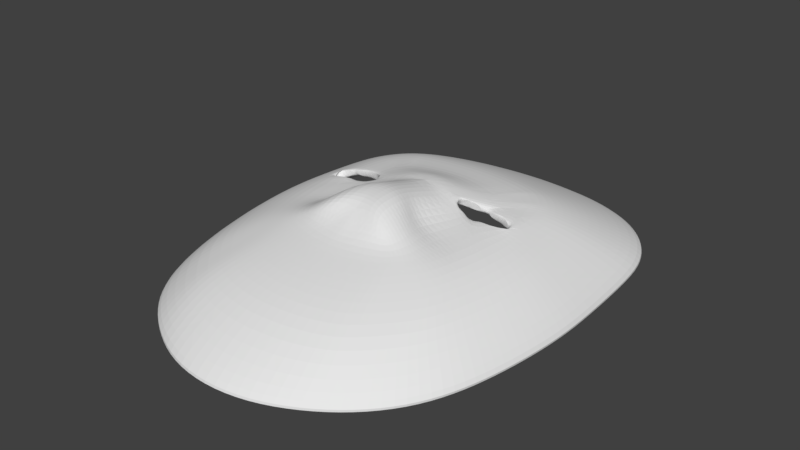 # Source: MaskPrototypeXiaotong.blend  (saved by Blender 2.77.0; exported with 4.5.12 LTS)
import bpy
from mathutils import Matrix  # noqa: F401  (used for matrix-valued properties, if any)

bpy.ops.wm.read_factory_settings(use_empty=True)
scene = bpy.context.scene
scene.name = 'Scene'

# ---- collections
col_collection_1 = bpy.data.collections.new('Collection 1'); scene.collection.children.link(col_collection_1)

# ---- materials (node trees are filled in below, after node groups)
mat_material = bpy.data.materials.new('Material')
mat_material.alpha_threshold = 0.0
mat_material.use_transparent_shadow = False
mat_material.roughness = 0.5
mat_material.line_color = (0.0, 0.0, 0.0, 1.0)

# ---- material node trees

# ---- world
world_world = bpy.data.worlds.new('World'); scene.world = world_world
world_world.color = (0.05088, 0.05088, 0.05088)
world_world.use_sun_shadow = False
world_world.sun_shadow_jitter_overblur = 0.0
world_world.cycles.sampling_method = 'MANUAL'

# ---- meshes
me_cube = bpy.data.meshes.new('Cube')
me_cube.from_pydata([(7.202, -1.368, 0.0), (7.062, -3.235, 0.0), (6.807, -5.091, 0.0), (6.414, -6.955, 0.0), (5.733, -8.648, 0.0), (4.643, -10.09, 0.0), (3.298, -11.19, 0.0), (1.757, -12.01, 0.0), (7.202, 0.4826, 0.0), (6.73, 5.94, 0.0), (6.15, 7.25, 0.0), (4.16, 9.15, 0.0), (2.66, 9.7, 0.0), (1.29, 9.9, 0.0), (7.02, 4.32, 0.0), (5.29, 8.31, 0.0), (0.736, -4.68, 3.18), (1.925, -4.114, 3.18), (0.7813, -3.714, 4.21), (5.897, -1.218, 1.61), (5.798, -2.785, 1.61), (5.571, -4.456, 1.61), (5.221, -6.078, 1.61), (4.684, -7.348, 1.61), (3.868, -8.411, 1.61), (3.143, -9.286, 1.61), (1.55, -9.82, 1.61), (5.878, 0.1266, 1.61), (5.29, 4.24, 1.61), (4.75, 5.2, 1.61), (3.34, 6.37, 1.61), (2.29, 6.74, 1.61), (1.12, 6.94, 1.61), (5.65, 3.07, 1.61), (4.11, 5.87, 1.61), (0.8, -0.32, 3.64), (4.825, -1.002, 2.35), (4.745, -2.236, 2.35), (4.52, -3.488, 2.35), (4.27, -4.718, 2.35), (3.881, -5.708, 2.35), (3.1, -6.57, 2.35), (2.565, -7.319, 2.35), (1.34, -7.846, 2.35), (4.806, 0.06187, 2.35), (4.33, 3.32, 2.35), (3.93, 4.04, 2.35), (2.87, 4.89, 2.35), (2.07, 5.16, 2.35), (1.02, 5.39, 2.35), (4.62, 2.41, 2.35), (3.45, 4.53, 2.35), (3.724, -0.7543, 2.85), (3.664, -1.676, 2.85), (3.559, -2.583, 2.85), (3.426, -3.473, 2.85), (3.186, -4.195, 2.85), (2.783, -4.867, 2.85), (2.093, -5.514, 2.85), (1.08, -5.933, 2.85), (3.744, 0.1072, 2.85), (3.47, 2.53, 2.85), (3.2, 3.09, 2.85), (2.45, 3.76, 2.85), (1.88, 3.95, 2.85), (0.91, 4.05, 2.85), (3.65, 1.83, 2.85), (2.87, 3.48, 2.85), (2.06, -0.87, 3.06), (1.347, -2.254, 3.06), (1.446, -2.884, 3.3), (1.817, -3.499, 3.3), (1.461, -4.456, 3.18), (0.7872, -3.144, 4.38), (0.7967, -2.437, 4.38), (2.25, 1.35, 3.06), (1.96, 1.82, 3.06), (1.61, 2.16, 3.06), (0.75, 2.38, 3.06), (0.95, 0.33, 3.64), (0.6131, -1.658, 4.17), (0.84, 0.78, 3.64), (0.51, 1.09, 3.64), (-7.298, -1.477, 0.0), (-7.149, -3.32, 0.0), (-6.864, -5.164, 0.0), (-6.443, -7.015, 0.0), (-5.743, -8.696, 0.0), (-4.634, -10.1, 0.0), (-3.27, -11.17, 0.0), (-1.757, -11.99, 0.0), (-7.317, 0.338, 0.0), (-6.73, 5.94, 0.0), (-6.15, 7.25, 0.0), (-4.16, 9.15, 0.0), (-2.66, 9.7, 0.0), (-1.29, 9.9, 0.0), (-7.02, 4.32, 0.0), (-5.29, 8.31, 0.0), (-0.904, -4.68, 3.18), (-2.164, -4.21, 3.18), (-1.003, -3.804, 4.21), (-5.983, -1.315, 1.61), (-5.874, -2.86, 1.61), (-5.622, -4.52, 1.61), (-5.246, -6.131, 1.61), (-4.692, -7.39, 1.61), (-3.86, -8.422, 1.61), (-3.109, -9.275, 1.61), (-1.55, -9.8, 1.61), (-5.979, -0.0009986, 1.61), (-5.29, 4.24, 1.61), (-4.75, 5.2, 1.61), (-3.34, 6.37, 1.61), (-2.29, 6.74, 1.61), (-1.12, 6.94, 1.61), (-5.65, 3.07, 1.61), (-4.11, 5.87, 1.61), (-0.1339, -3.329, 4.21), (0.0, 0.37, 3.72), (-0.8, -0.32, 3.64), (-4.895, -1.081, 2.35), (-4.808, -2.298, 2.35), (-4.561, -3.539, 2.35), (-4.289, -4.759, 2.35), (-3.887, -5.739, 2.35), (-3.1, -6.57, 2.35), (-2.548, -7.305, 2.35), (-1.34, -7.833, 2.35), (-4.888, -0.04173, 2.35), (-4.33, 3.32, 2.35), (-3.93, 4.04, 2.35), (-2.87, 4.89, 2.35), (-2.07, 5.16, 2.35), (-1.02, 5.39, 2.35), (-4.62, 2.41, 2.35), (-3.45, 4.53, 2.35), (-3.776, -0.8141, 2.85), (-3.711, -1.722, 2.85), (-3.589, -2.62, 2.85), (-3.44, -3.502, 2.85), (-3.19, -4.215, 2.85), (-2.78, -4.871, 2.85), (-2.084, -5.507, 2.85), (-1.08, -5.927, 2.85), (-3.47, 2.53, 2.85), (-3.2, 3.09, 2.85), (-2.45, 3.76, 2.85), (-1.88, 3.95, 2.85), (-0.91, 4.05, 2.85), (-3.65, 1.83, 2.85), (-2.87, 3.48, 2.85), (-2.06, -0.87, 3.06), (-1.563, -2.341, 3.06), (-1.674, -2.976, 3.3), (-2.054, -3.594, 3.3), (-1.619, -4.456, 3.18), (-1.003, -3.231, 4.38), (-1.003, -2.52, 4.38), (-2.4, 0.72, 3.06), (-2.25, 1.35, 3.06), (0.0, -8.0, 2.35), (-1.96, 1.82, 3.06), (-1.61, 2.16, 3.06), (-0.75, 2.38, 3.06), (0.0, 7.0, 1.61), (-0.95, 0.33, 3.64), (-0.803, -1.735, 4.17), (-0.84, 0.78, 3.64), (0.0, -10.0, 1.61), (-0.51, 1.09, 3.64), (0.0, -6.07, 2.85), (0.0, -12.3, 0.0), (0.0, 1.2, 3.64), (0.0, 2.44, 3.06), (0.0, 4.11, 2.85), (0.0, 5.46, 2.35), (-0.08609, -4.846, 3.18), (0.0, 10.0, 0.0), (-0.1282, -2.09, 4.46), (-0.1324, -2.709, 4.34), (-0.12, -1.303, 4.23), (-2.079, 0.06757, 3.179), (-4.182, 0.004833, 2.676), (-3.751, 0.6665, 2.85), (-2.551, 0.646, 3.037), (-2.795, -0.2462, 2.996), (-2.395, 0.59, 3.06), (-3.798, -0.1842, 2.85), (-2.329, -0.1144, 3.06), (-3.978, -0.1173, 2.768), (-4.13, -0.03701, 2.7), (-4.244, 0.05383, 2.645), (-4.315, 0.1517, 2.607), (-4.34, 0.2523, 2.59), (-4.317, 0.3516, 2.596), (-4.248, 0.4455, 2.623), (-4.135, 0.5301, 2.672), (-3.983, 0.602, 2.739), (-3.798, 0.658, 2.827), (-2.36, -0.1307, 3.055), (-2.531, -0.1919, 3.032), (-2.726, -0.2372, 3.006), (-2.53, 0.6408, 3.041), (-2.938, -0.2645, 2.976), (-3.159, -0.2729, 2.943), (-3.382, -0.2619, 2.911), (-3.596, -0.2319, 2.879), (-3.16, 0.7336, 2.941), (-2.938, 0.721, 2.976), (-2.725, 0.6897, 3.01), (-3.597, 0.7009, 2.874), (-3.382, 0.7268, 2.907), (-2.358, 0.5759, 3.075), (-2.215, 0.4958, 3.131), (-2.108, 0.4066, 3.173), (-2.043, 0.3115, 3.197), (-2.022, 0.214, 3.205), (-2.044, 0.1176, 3.194), (-2.109, 0.02588, 3.163), (-2.216, -0.05773, 3.113), (3.738, 0.2205, 2.85), (3.718, 0.5959, 2.85), (1.593, 0.503, 3.383), (3.659, 0.1463, 2.863), (2.574, -0.1136, 3.028), (2.581, 0.8803, 3.03), (2.367, 0.8602, 3.06), (2.337, -0.09397, 3.06), (1.625, 0.1732, 3.364), (2.674, 0.8858, 3.015), (2.895, 0.8794, 2.979), (3.108, 0.8538, 2.945), (3.305, 0.8101, 2.914), (3.478, 0.7497, 2.887), (3.62, 0.6751, 2.865), (3.726, 0.2022, 2.852), (1.56, 0.2619, 3.392), (1.539, 0.3574, 3.402), (1.56, 0.4541, 3.395), (2.241, -0.08331, 3.099), (2.043, -0.0414, 3.183), (1.87, 0.01665, 3.255), (1.729, 0.08836, 3.316), (2.454, 0.8732, 3.047), (3.795, 0.4969, 2.814), (3.818, 0.3987, 2.805), (3.795, 0.2991, 2.82), (2.455, -0.1091, 3.044), (3.62, 0.1139, 2.869), (3.478, 0.03624, 2.891), (3.305, -0.02781, 2.917), (3.108, -0.07583, 2.947), (2.895, -0.106, 2.979), (2.674, -0.1172, 3.013), (1.624, 0.5489, 3.367), (1.729, 0.6381, 3.32), (1.87, 0.7182, 3.26), (2.042, 0.7861, 3.189), (2.24, 0.8392, 3.109)], [], [(1, 2, 21, 20), (12, 11, 30, 31), (2, 3, 22, 21), (13, 12, 31, 32), (3, 4, 23, 22), (8, 0, 19, 27), (4, 5, 24, 23), (9, 14, 33, 28), (5, 6, 25, 24), (14, 8, 27, 33), (6, 7, 26, 25), (15, 10, 29, 34), (10, 9, 28, 29), (0, 1, 20, 19), (11, 15, 34, 30), (34, 29, 46, 51), (29, 28, 45, 46), (19, 20, 37, 36), (30, 34, 51, 47), (20, 21, 38, 37), (31, 30, 47, 48), (21, 22, 39, 38), (32, 31, 48, 49), (22, 23, 40, 39), (27, 19, 36, 44), (23, 24, 41, 40), (28, 33, 50, 45), (24, 25, 42, 41), (33, 27, 44, 50), (25, 26, 43, 42), (36, 37, 53, 52), (47, 51, 67, 63), (37, 38, 54, 53), (48, 47, 63, 64), (38, 39, 55, 54), (49, 48, 64, 65), (39, 40, 56, 55), (44, 36, 52, 60), (40, 41, 57, 56), (45, 50, 66, 61), (41, 42, 58, 57), (50, 44, 60, 221, 247, 246, 245, 66), (42, 43, 59, 58), (51, 46, 62, 67), (46, 45, 61, 62), (58, 59, 16, 72), (67, 62, 75, 76), (61, 75, 62), (52, 53, 68, 228, 248, 225), (63, 67, 76), (53, 54, 69, 68), (64, 63, 76, 77), (54, 55, 70, 69), (65, 64, 77, 78), (55, 56, 71, 70), (60, 52, 225, 254, 253, 252, 251, 250, 249, 224), (56, 57, 17, 71), (61, 66, 226, 244, 227, 75), (57, 58, 72, 17), (66, 222, 235, 234, 233, 232, 231, 230, 226), (77, 76, 81), (35, 119, 79), (69, 70, 74, 80), (78, 77, 81, 82), (81, 76, 75, 79), (172, 169, 26, 7), (26, 169, 161, 43), (68, 69, 80, 35), (16, 118, 18, 72), (72, 18, 17), (18, 73, 71, 17), (70, 71, 73, 74), (119, 35, 80, 181), (82, 119, 173), (16, 59, 171, 177), (49, 176, 165, 32), (79, 119, 81), (171, 59, 43, 161), (49, 65, 175, 176), (78, 82, 173, 174), (81, 119, 82), (16, 177, 118), (65, 78, 174, 175), (13, 32, 165, 178), (84, 103, 104, 85), (95, 114, 113, 94), (85, 104, 105, 86), (96, 115, 114, 95), (86, 105, 106, 87), (91, 110, 102, 83), (87, 106, 107, 88), (92, 111, 116, 97), (88, 107, 108, 89), (97, 116, 110, 91), (89, 108, 109, 90), (98, 117, 112, 93), (93, 112, 111, 92), (83, 102, 103, 84), (94, 113, 117, 98), (117, 136, 131, 112), (112, 131, 130, 111), (102, 121, 122, 103), (113, 132, 136, 117), (103, 122, 123, 104), (114, 133, 132, 113), (104, 123, 124, 105), (115, 134, 133, 114), (105, 124, 125, 106), (110, 129, 121, 102), (106, 125, 126, 107), (111, 130, 135, 116), (107, 126, 127, 108), (116, 135, 129, 110), (108, 127, 128, 109), (121, 137, 138, 122), (132, 147, 151, 136), (122, 138, 139, 123), (133, 148, 147, 132), (123, 139, 140, 124), (134, 149, 148, 133), (124, 140, 141, 125), (129, 183, 191, 190, 188, 137, 121), (125, 141, 142, 126), (130, 145, 150, 135), (126, 142, 143, 127), (135, 150, 184, 199, 198, 197, 196, 195, 194, 193, 192, 183, 129), (127, 143, 144, 128), (136, 151, 146, 131), (131, 146, 145, 130), (143, 156, 99, 144), (151, 162, 160, 146), (145, 146, 160), (137, 186, 202, 201, 200, 189, 152, 138), (147, 162, 151), (138, 152, 153, 139), (148, 163, 162, 147), (139, 153, 154, 140), (149, 164, 163, 148), (140, 154, 155, 141), (141, 155, 100, 142), (145, 160, 159, 150), (142, 100, 156, 143), (150, 159, 185, 210, 209, 208, 212, 211, 184), (163, 168, 162), (120, 166, 119), (153, 167, 158, 154), (164, 170, 168, 163), (168, 166, 160, 162), (172, 90, 109, 169), (109, 128, 161, 169), (159, 160, 166), (152, 120, 167, 153), (99, 156, 101, 118), (156, 100, 101), (101, 100, 155, 157), (154, 158, 157, 155), (119, 181, 167, 120), (170, 173, 119), (99, 177, 171, 144), (176, 134, 115, 165), (166, 168, 119), (171, 161, 128, 144), (175, 149, 134, 176), (173, 170, 164, 174), (168, 170, 119), (99, 118, 177), (174, 164, 149, 175), (165, 115, 96, 178), (167, 181, 179, 158), (80, 74, 179, 181), (157, 158, 179, 180), (73, 180, 179, 74), (118, 180, 73, 18), (118, 101, 157, 180), (188, 207, 206, 205, 204, 186, 137), (187, 203, 185, 159), (182, 218, 217, 216, 215, 214, 213, 187, 159, 166), (189, 220, 219, 182, 166, 120, 152), (224, 236, 221, 60), (223, 239, 238, 237, 229, 79), (229, 243, 242, 241, 240, 228, 68, 35, 79), (66, 245, 246, 247, 221, 222), (227, 259, 258, 257, 256, 255, 223, 79, 75)])
me_cube.materials.append(mat_material)
me_cube.use_remesh_preserve_volume = False
me_cube.use_remesh_preserve_attributes = False
me_cube.use_mirror_vertex_groups = False
me_cube.update()

# ---- objects
ob_mask = bpy.data.objects.new('Mask', me_cube)

# ---- transforms, parenting, visibility, modifiers, constraints
ob_mask.location = (0.0, 0.0, 0.0)
ob_mask.scale = (1.217, 1.084, 1.0)
ob_mask.lock_rotations_4d = False
ob_mask.empty_display_type = 'ARROWS'
ob_mask.lineart.crease_threshold = 0.0
_vg = ob_mask.vertex_groups.new(name='Nose')
_m = ob_mask.modifiers.new('Solidify', 'SOLIDIFY')
_m.thickness = 0.4
_m.nonmanifold_thickness_mode = 'FIXED'
_m.nonmanifold_merge_threshold = 0.0003
_m = ob_mask.modifiers.new('subd', 'SUBSURF')
_m.uv_smooth = 'PRESERVE_CORNERS'
_m.quality = 2
_m.levels = 2
_m.show_only_control_edges = False

# ---- collection membership
col_collection_1.objects.link(ob_mask)

# ---- scene / render settings (as saved in the file)
scene.frame_start = 1; scene.frame_end = 250; scene.frame_set(1)
scene.render.engine = 'BLENDER_EEVEE_NEXT'
scene.render.resolution_percentage = 50
scene.render.dither_intensity = 0.0
scene.cycles.use_denoising = False
scene.cycles.samples = 128
scene.cycles.sampling_pattern = 'TABULATED_SOBOL'
scene.cycles.light_sampling_threshold = 0.0
scene.cycles.use_adaptive_sampling = False
scene.cycles.use_light_tree = False
scene.cycles.blur_glossy = 0.0
scene.cycles.sample_clamp_indirect = 0.0
scene.view_settings.view_transform = 'Standard'
bpy.context.view_layer.update()

# ---- added for rendering (the .blend has no active camera and no usable light): camera, sun
cam_auto = bpy.data.cameras.new('AutoCamera')
cam_auto.lens = 50.0
cam_auto.sensor_width = 36.0
cam_auto.clip_end = 1000.0
ob_auto_camera = bpy.data.objects.new('AutoCamera', cam_auto)
scene.collection.objects.link(ob_auto_camera)
ob_auto_camera.location = (28.7344, -35.8295, 25.4679)
ob_auto_camera.rotation_euler = (1.09748, -7.21219e-08, 0.694738)
scene.camera = ob_auto_camera
light_auto_sun = bpy.data.lights.new('AutoSun', 'SUN')
light_auto_sun.energy = 3.0
light_auto_sun.angle = 0.0523599
ob_auto_sun = bpy.data.objects.new('AutoSun', light_auto_sun)
scene.collection.objects.link(ob_auto_sun)
ob_auto_sun.rotation_euler = (0.872665, 0.174533, 0.523599)
bpy.context.view_layer.update()
